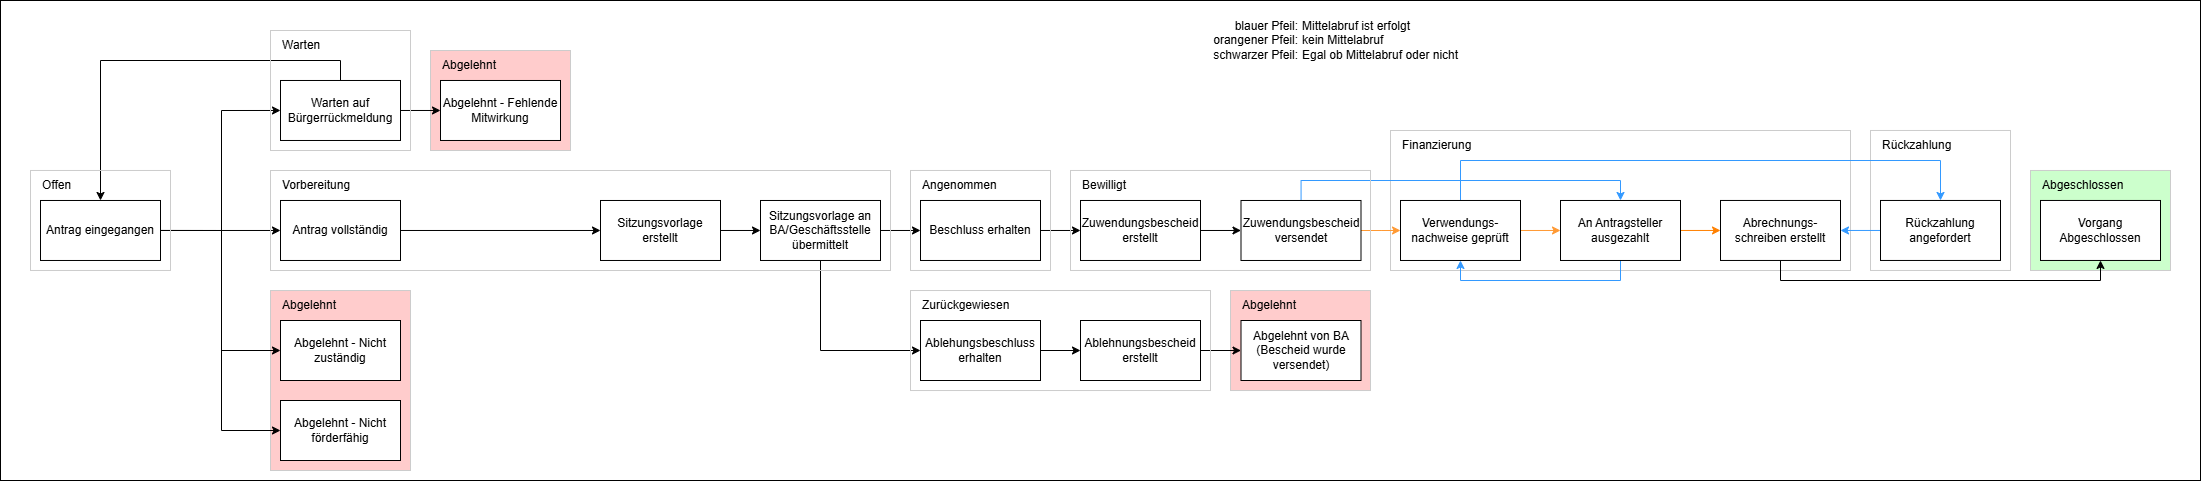

The diagram above was exported from draw.io. Its source (the exported page's mxGraphModel, read from the mxfile embedded in the PNG):
<mxGraphModel dx="2037" dy="1201" grid="1" gridSize="10" guides="1" tooltips="1" connect="1" arrows="1" fold="1" page="1" pageScale="1" pageWidth="827" pageHeight="1169" math="0" shadow="0">
  <root>
    <mxCell id="0" />
    <mxCell id="1" parent="0" />
    <mxCell id="Ftm4ww8VOkYHxUM9xgMZ-12" value="" style="rounded=0;whiteSpace=wrap;html=1;" vertex="1" parent="1">
      <mxGeometry x="40" y="40" width="2200" height="480" as="geometry" />
    </mxCell>
    <mxCell id="y7rmTdMfIZ_SfZMQWdms-1" value="" style="whiteSpace=wrap;html=1;fillColor=none;strokeColor=light-dark(#CCCCCC,#808080);" parent="1" vertex="1">
      <mxGeometry x="1910" y="169.98" width="140" height="140" as="geometry" />
    </mxCell>
    <mxCell id="Ftm4ww8VOkYHxUM9xgMZ-1" value="" style="whiteSpace=wrap;html=1;fillColor=none;strokeColor=light-dark(#CCCCCC,#808080);" vertex="1" parent="1">
      <mxGeometry x="1430" y="170" width="460" height="140" as="geometry" />
    </mxCell>
    <mxCell id="fgHsvAFtxN6ekQK5cflv-62" value="" style="whiteSpace=wrap;html=1;fillColor=light-dark(#CCFFCC,#66CC00);strokeColor=light-dark(#CCCCCC,#808080);" parent="1" vertex="1">
      <mxGeometry x="2070" y="209.98" width="140" height="100" as="geometry" />
    </mxCell>
    <mxCell id="fgHsvAFtxN6ekQK5cflv-51" value="" style="whiteSpace=wrap;html=1;fillColor=light-dark(#FFCCCC,#CC0000);strokeColor=light-dark(#CCCCCC,#808080);" parent="1" vertex="1">
      <mxGeometry x="1270" y="330.02" width="140" height="100" as="geometry" />
    </mxCell>
    <mxCell id="fgHsvAFtxN6ekQK5cflv-43" value="" style="whiteSpace=wrap;html=1;fillColor=light-dark(#FFCCCC,#CC0000);strokeColor=light-dark(#CCCCCC,#808080);" parent="1" vertex="1">
      <mxGeometry x="470" y="90" width="140" height="100" as="geometry" />
    </mxCell>
    <mxCell id="fgHsvAFtxN6ekQK5cflv-45" value="" style="whiteSpace=wrap;html=1;fillColor=light-dark(#FFCCCC,#CC0000);strokeColor=light-dark(#CCCCCC,#808080);" parent="1" vertex="1">
      <mxGeometry x="310" y="330.02" width="140" height="179.98" as="geometry" />
    </mxCell>
    <mxCell id="iAvKH3q7mooC0BbT814b-20" style="edgeStyle=orthogonalEdgeStyle;rounded=0;orthogonalLoop=1;jettySize=auto;html=1;entryX=0;entryY=0.5;entryDx=0;entryDy=0;exitX=1;exitY=0.5;exitDx=0;exitDy=0;" parent="1" source="iAvKH3q7mooC0BbT814b-1" target="iAvKH3q7mooC0BbT814b-2" edge="1">
      <mxGeometry relative="1" as="geometry">
        <mxPoint x="310" y="229.98000000000002" as="targetPoint" />
        <mxPoint x="200.00000000000023" y="229.98000000000002" as="sourcePoint" />
        <Array as="points">
          <mxPoint x="261" y="270" />
          <mxPoint x="261" y="150" />
        </Array>
      </mxGeometry>
    </mxCell>
    <mxCell id="iAvKH3q7mooC0BbT814b-21" style="edgeStyle=orthogonalEdgeStyle;rounded=0;orthogonalLoop=1;jettySize=auto;html=1;entryX=0;entryY=0.5;entryDx=0;entryDy=0;exitX=1;exitY=0.5;exitDx=0;exitDy=0;" parent="1" source="iAvKH3q7mooC0BbT814b-1" target="iAvKH3q7mooC0BbT814b-9" edge="1">
      <mxGeometry relative="1" as="geometry">
        <mxPoint x="240" y="269.98" as="sourcePoint" />
      </mxGeometry>
    </mxCell>
    <mxCell id="iAvKH3q7mooC0BbT814b-22" style="edgeStyle=orthogonalEdgeStyle;rounded=0;orthogonalLoop=1;jettySize=auto;html=1;entryX=0;entryY=0.5;entryDx=0;entryDy=0;exitX=1;exitY=0.5;exitDx=0;exitDy=0;" parent="1" source="iAvKH3q7mooC0BbT814b-1" target="iAvKH3q7mooC0BbT814b-4" edge="1">
      <mxGeometry relative="1" as="geometry">
        <mxPoint x="200" y="310" as="sourcePoint" />
        <Array as="points">
          <mxPoint x="261" y="270" />
          <mxPoint x="261" y="390" />
        </Array>
      </mxGeometry>
    </mxCell>
    <mxCell id="iAvKH3q7mooC0BbT814b-23" style="edgeStyle=orthogonalEdgeStyle;rounded=0;orthogonalLoop=1;jettySize=auto;html=1;entryX=0;entryY=0.5;entryDx=0;entryDy=0;exitX=1;exitY=0.5;exitDx=0;exitDy=0;" parent="1" source="iAvKH3q7mooC0BbT814b-1" target="iAvKH3q7mooC0BbT814b-5" edge="1">
      <mxGeometry relative="1" as="geometry">
        <mxPoint x="200" y="310" as="sourcePoint" />
        <Array as="points">
          <mxPoint x="261" y="270" />
          <mxPoint x="261" y="470" />
        </Array>
      </mxGeometry>
    </mxCell>
    <mxCell id="iAvKH3q7mooC0BbT814b-1" value="Antrag eingegangen" style="rounded=0;whiteSpace=wrap;html=1;" parent="1" vertex="1">
      <mxGeometry x="80" y="239.98000000000002" width="120" height="60" as="geometry" />
    </mxCell>
    <mxCell id="fgHsvAFtxN6ekQK5cflv-5" style="edgeStyle=orthogonalEdgeStyle;rounded=0;orthogonalLoop=1;jettySize=auto;html=1;entryX=0.5;entryY=1;entryDx=0;entryDy=0;" parent="1" source="iAvKH3q7mooC0BbT814b-2" target="fgHsvAFtxN6ekQK5cflv-40" edge="1">
      <mxGeometry relative="1" as="geometry">
        <mxPoint x="140.00000000000023" y="199.98000000000002" as="targetPoint" />
        <Array as="points">
          <mxPoint x="380" y="100" />
          <mxPoint x="140" y="100" />
        </Array>
      </mxGeometry>
    </mxCell>
    <mxCell id="fgHsvAFtxN6ekQK5cflv-6" style="edgeStyle=orthogonalEdgeStyle;rounded=0;orthogonalLoop=1;jettySize=auto;html=1;entryX=0;entryY=0.5;entryDx=0;entryDy=0;" parent="1" source="iAvKH3q7mooC0BbT814b-2" target="iAvKH3q7mooC0BbT814b-3" edge="1">
      <mxGeometry relative="1" as="geometry" />
    </mxCell>
    <mxCell id="iAvKH3q7mooC0BbT814b-2" value="Warten auf Bürgerrückmeldung" style="rounded=0;whiteSpace=wrap;html=1;" parent="1" vertex="1">
      <mxGeometry x="320" y="119.98000000000002" width="120" height="60" as="geometry" />
    </mxCell>
    <mxCell id="iAvKH3q7mooC0BbT814b-3" value="Abgelehnt - Fehlende Mitwirkung" style="rounded=0;whiteSpace=wrap;html=1;" parent="1" vertex="1">
      <mxGeometry x="480" y="119.98000000000002" width="120" height="60" as="geometry" />
    </mxCell>
    <mxCell id="iAvKH3q7mooC0BbT814b-4" value="Abgelehnt - Nicht zuständig" style="rounded=0;whiteSpace=wrap;html=1;" parent="1" vertex="1">
      <mxGeometry x="320" y="360" width="120" height="60" as="geometry" />
    </mxCell>
    <mxCell id="iAvKH3q7mooC0BbT814b-5" value="Abgelehnt - Nicht förderfähig" style="rounded=0;whiteSpace=wrap;html=1;" parent="1" vertex="1">
      <mxGeometry x="320" y="440" width="120" height="60" as="geometry" />
    </mxCell>
    <mxCell id="iAvKH3q7mooC0BbT814b-6" value="Abgelehnt von BA (Bescheid wurde versendet)" style="rounded=0;whiteSpace=wrap;html=1;" parent="1" vertex="1">
      <mxGeometry x="1280.5" y="360" width="120" height="60" as="geometry" />
    </mxCell>
    <mxCell id="fgHsvAFtxN6ekQK5cflv-13" style="edgeStyle=orthogonalEdgeStyle;rounded=0;orthogonalLoop=1;jettySize=auto;html=1;entryX=0;entryY=0.5;entryDx=0;entryDy=0;" parent="1" source="iAvKH3q7mooC0BbT814b-7" target="iAvKH3q7mooC0BbT814b-6" edge="1">
      <mxGeometry relative="1" as="geometry" />
    </mxCell>
    <mxCell id="iAvKH3q7mooC0BbT814b-7" value="Ablehnungsbescheid erstellt" style="rounded=0;whiteSpace=wrap;html=1;" parent="1" vertex="1">
      <mxGeometry x="1120" y="360" width="120" height="60" as="geometry" />
    </mxCell>
    <mxCell id="fgHsvAFtxN6ekQK5cflv-12" style="edgeStyle=orthogonalEdgeStyle;rounded=0;orthogonalLoop=1;jettySize=auto;html=1;entryX=0;entryY=0.5;entryDx=0;entryDy=0;" parent="1" source="iAvKH3q7mooC0BbT814b-8" target="iAvKH3q7mooC0BbT814b-7" edge="1">
      <mxGeometry relative="1" as="geometry" />
    </mxCell>
    <mxCell id="iAvKH3q7mooC0BbT814b-8" value="Ablehungsbeschluss erhalten" style="rounded=0;whiteSpace=wrap;html=1;" parent="1" vertex="1">
      <mxGeometry x="960" y="360" width="120" height="60" as="geometry" />
    </mxCell>
    <mxCell id="fgHsvAFtxN6ekQK5cflv-7" style="edgeStyle=orthogonalEdgeStyle;rounded=0;orthogonalLoop=1;jettySize=auto;html=1;entryX=0;entryY=0.5;entryDx=0;entryDy=0;" parent="1" source="iAvKH3q7mooC0BbT814b-9" target="iAvKH3q7mooC0BbT814b-10" edge="1">
      <mxGeometry relative="1" as="geometry" />
    </mxCell>
    <mxCell id="iAvKH3q7mooC0BbT814b-9" value="Antrag vollständig" style="rounded=0;whiteSpace=wrap;html=1;" parent="1" vertex="1">
      <mxGeometry x="320" y="239.98000000000002" width="120" height="60" as="geometry" />
    </mxCell>
    <mxCell id="fgHsvAFtxN6ekQK5cflv-8" style="edgeStyle=orthogonalEdgeStyle;rounded=0;orthogonalLoop=1;jettySize=auto;html=1;entryX=0;entryY=0.5;entryDx=0;entryDy=0;" parent="1" source="iAvKH3q7mooC0BbT814b-10" target="iAvKH3q7mooC0BbT814b-11" edge="1">
      <mxGeometry relative="1" as="geometry" />
    </mxCell>
    <mxCell id="iAvKH3q7mooC0BbT814b-10" value="Sitzungsvorlage erstellt" style="rounded=0;whiteSpace=wrap;html=1;" parent="1" vertex="1">
      <mxGeometry x="640" y="239.98000000000002" width="120" height="60" as="geometry" />
    </mxCell>
    <mxCell id="fgHsvAFtxN6ekQK5cflv-9" style="edgeStyle=orthogonalEdgeStyle;rounded=0;orthogonalLoop=1;jettySize=auto;html=1;entryX=0;entryY=0.5;entryDx=0;entryDy=0;" parent="1" source="iAvKH3q7mooC0BbT814b-11" target="iAvKH3q7mooC0BbT814b-13" edge="1">
      <mxGeometry relative="1" as="geometry" />
    </mxCell>
    <mxCell id="fgHsvAFtxN6ekQK5cflv-10" style="edgeStyle=orthogonalEdgeStyle;rounded=0;orthogonalLoop=1;jettySize=auto;html=1;entryX=0;entryY=0.5;entryDx=0;entryDy=0;" parent="1" source="iAvKH3q7mooC0BbT814b-11" target="iAvKH3q7mooC0BbT814b-8" edge="1">
      <mxGeometry relative="1" as="geometry">
        <Array as="points">
          <mxPoint x="860" y="390" />
        </Array>
      </mxGeometry>
    </mxCell>
    <mxCell id="iAvKH3q7mooC0BbT814b-11" value="Sitzungsvorlage an BA/Geschäftsstelle übermittelt" style="rounded=0;whiteSpace=wrap;html=1;" parent="1" vertex="1">
      <mxGeometry x="800" y="239.98000000000002" width="120" height="60" as="geometry" />
    </mxCell>
    <mxCell id="fgHsvAFtxN6ekQK5cflv-11" style="edgeStyle=orthogonalEdgeStyle;rounded=0;orthogonalLoop=1;jettySize=auto;html=1;entryX=0;entryY=0.5;entryDx=0;entryDy=0;" parent="1" source="iAvKH3q7mooC0BbT814b-13" target="iAvKH3q7mooC0BbT814b-14" edge="1">
      <mxGeometry relative="1" as="geometry" />
    </mxCell>
    <mxCell id="iAvKH3q7mooC0BbT814b-13" value="Beschluss erhalten" style="rounded=0;whiteSpace=wrap;html=1;" parent="1" vertex="1">
      <mxGeometry x="960" y="239.98000000000002" width="120" height="60" as="geometry" />
    </mxCell>
    <mxCell id="fgHsvAFtxN6ekQK5cflv-14" style="edgeStyle=orthogonalEdgeStyle;rounded=0;orthogonalLoop=1;jettySize=auto;html=1;entryX=0;entryY=0.5;entryDx=0;entryDy=0;" parent="1" source="iAvKH3q7mooC0BbT814b-14" target="iAvKH3q7mooC0BbT814b-15" edge="1">
      <mxGeometry relative="1" as="geometry" />
    </mxCell>
    <mxCell id="iAvKH3q7mooC0BbT814b-14" value="Zuwendungsbescheid erstellt" style="rounded=0;whiteSpace=wrap;html=1;" parent="1" vertex="1">
      <mxGeometry x="1120" y="239.98000000000002" width="120" height="60" as="geometry" />
    </mxCell>
    <mxCell id="fgHsvAFtxN6ekQK5cflv-21" style="edgeStyle=orthogonalEdgeStyle;rounded=0;orthogonalLoop=1;jettySize=auto;html=1;entryX=0;entryY=0.5;entryDx=0;entryDy=0;strokeColor=#FF9933;" parent="1" source="iAvKH3q7mooC0BbT814b-15" target="iAvKH3q7mooC0BbT814b-16" edge="1">
      <mxGeometry relative="1" as="geometry" />
    </mxCell>
    <mxCell id="fgHsvAFtxN6ekQK5cflv-22" style="edgeStyle=orthogonalEdgeStyle;rounded=0;orthogonalLoop=1;jettySize=auto;html=1;entryX=0.5;entryY=0;entryDx=0;entryDy=0;strokeColor=#3399FF;" parent="1" source="iAvKH3q7mooC0BbT814b-15" target="iAvKH3q7mooC0BbT814b-17" edge="1">
      <mxGeometry relative="1" as="geometry">
        <Array as="points">
          <mxPoint x="1340" y="219.98000000000002" />
          <mxPoint x="1660" y="219.98000000000002" />
        </Array>
      </mxGeometry>
    </mxCell>
    <mxCell id="iAvKH3q7mooC0BbT814b-15" value="Zuwendungsbescheid versendet" style="rounded=0;whiteSpace=wrap;html=1;" parent="1" vertex="1">
      <mxGeometry x="1280.5" y="239.98000000000002" width="120" height="60" as="geometry" />
    </mxCell>
    <mxCell id="fgHsvAFtxN6ekQK5cflv-26" style="edgeStyle=orthogonalEdgeStyle;rounded=0;orthogonalLoop=1;jettySize=auto;html=1;entryX=0;entryY=0.5;entryDx=0;entryDy=0;fillColor=#FF9933;strokeColor=#FF9933;" parent="1" source="iAvKH3q7mooC0BbT814b-16" target="iAvKH3q7mooC0BbT814b-17" edge="1">
      <mxGeometry relative="1" as="geometry" />
    </mxCell>
    <mxCell id="Ftm4ww8VOkYHxUM9xgMZ-10" style="edgeStyle=orthogonalEdgeStyle;rounded=0;orthogonalLoop=1;jettySize=auto;html=1;entryX=0.5;entryY=0;entryDx=0;entryDy=0;strokeColor=#3399FF;" edge="1" parent="1" source="iAvKH3q7mooC0BbT814b-16" target="iAvKH3q7mooC0BbT814b-18">
      <mxGeometry relative="1" as="geometry">
        <Array as="points">
          <mxPoint x="1500" y="200" />
          <mxPoint x="1980" y="200" />
        </Array>
      </mxGeometry>
    </mxCell>
    <mxCell id="iAvKH3q7mooC0BbT814b-16" value="Verwendungs-&lt;div&gt;nachweise geprüft&lt;/div&gt;" style="rounded=0;whiteSpace=wrap;html=1;" parent="1" vertex="1">
      <mxGeometry x="1440" y="239.98000000000002" width="120" height="60" as="geometry" />
    </mxCell>
    <mxCell id="fgHsvAFtxN6ekQK5cflv-23" style="edgeStyle=orthogonalEdgeStyle;rounded=0;orthogonalLoop=1;jettySize=auto;html=1;entryX=0.5;entryY=1;entryDx=0;entryDy=0;strokeColor=#3399FF;" parent="1" source="iAvKH3q7mooC0BbT814b-17" target="iAvKH3q7mooC0BbT814b-16" edge="1">
      <mxGeometry relative="1" as="geometry">
        <Array as="points">
          <mxPoint x="1660" y="319.98" />
          <mxPoint x="1500" y="319.98" />
        </Array>
      </mxGeometry>
    </mxCell>
    <mxCell id="Ftm4ww8VOkYHxUM9xgMZ-4" style="edgeStyle=orthogonalEdgeStyle;rounded=0;orthogonalLoop=1;jettySize=auto;html=1;entryX=0;entryY=0.5;entryDx=0;entryDy=0;strokeColor=#FF8000;" edge="1" parent="1" source="iAvKH3q7mooC0BbT814b-17" target="Ftm4ww8VOkYHxUM9xgMZ-3">
      <mxGeometry relative="1" as="geometry" />
    </mxCell>
    <mxCell id="iAvKH3q7mooC0BbT814b-17" value="An Antragsteller ausgezahlt" style="rounded=0;whiteSpace=wrap;html=1;" parent="1" vertex="1">
      <mxGeometry x="1600" y="239.98000000000002" width="120" height="60" as="geometry" />
    </mxCell>
    <mxCell id="Ftm4ww8VOkYHxUM9xgMZ-11" style="edgeStyle=orthogonalEdgeStyle;rounded=0;orthogonalLoop=1;jettySize=auto;html=1;entryX=1;entryY=0.5;entryDx=0;entryDy=0;strokeColor=#3399FF;" edge="1" parent="1" source="iAvKH3q7mooC0BbT814b-18" target="Ftm4ww8VOkYHxUM9xgMZ-3">
      <mxGeometry relative="1" as="geometry" />
    </mxCell>
    <mxCell id="iAvKH3q7mooC0BbT814b-18" value="Rückzahlung angefordert" style="rounded=0;whiteSpace=wrap;html=1;" parent="1" vertex="1">
      <mxGeometry x="1920" y="239.96" width="120" height="60" as="geometry" />
    </mxCell>
    <mxCell id="iAvKH3q7mooC0BbT814b-19" value="Vorgang Abgeschlossen" style="rounded=0;whiteSpace=wrap;html=1;" parent="1" vertex="1">
      <mxGeometry x="2080" y="239.96" width="120" height="60" as="geometry" />
    </mxCell>
    <mxCell id="fgHsvAFtxN6ekQK5cflv-39" value="" style="whiteSpace=wrap;html=1;fillColor=none;strokeColor=light-dark(#CCCCCC,#808080);" parent="1" vertex="1">
      <mxGeometry x="70" y="209.98" width="140" height="100" as="geometry" />
    </mxCell>
    <mxCell id="fgHsvAFtxN6ekQK5cflv-40" value="&lt;div align=&quot;left&quot;&gt;Offen&lt;/div&gt;" style="text;html=1;whiteSpace=wrap;strokeColor=none;fillColor=none;align=left;verticalAlign=middle;rounded=0;" parent="1" vertex="1">
      <mxGeometry x="80" y="209.98" width="120" height="30" as="geometry" />
    </mxCell>
    <mxCell id="fgHsvAFtxN6ekQK5cflv-41" value="" style="whiteSpace=wrap;html=1;fillColor=none;strokeColor=light-dark(#CCCCCC,#808080);" parent="1" vertex="1">
      <mxGeometry x="310" y="70" width="140" height="120" as="geometry" />
    </mxCell>
    <mxCell id="fgHsvAFtxN6ekQK5cflv-42" value="Warten" style="text;html=1;whiteSpace=wrap;strokeColor=none;fillColor=none;align=left;verticalAlign=middle;rounded=0;" parent="1" vertex="1">
      <mxGeometry x="320" y="70" width="120" height="30" as="geometry" />
    </mxCell>
    <mxCell id="fgHsvAFtxN6ekQK5cflv-44" value="Abgelehnt" style="text;html=1;whiteSpace=wrap;strokeColor=none;fillColor=none;align=left;verticalAlign=middle;rounded=0;" parent="1" vertex="1">
      <mxGeometry x="480" y="89.97999999999999" width="120" height="30" as="geometry" />
    </mxCell>
    <mxCell id="fgHsvAFtxN6ekQK5cflv-46" value="Abgelehnt" style="text;html=1;whiteSpace=wrap;strokeColor=none;fillColor=none;align=left;verticalAlign=middle;rounded=0;" parent="1" vertex="1">
      <mxGeometry x="320" y="330" width="120" height="30" as="geometry" />
    </mxCell>
    <mxCell id="fgHsvAFtxN6ekQK5cflv-47" value="" style="whiteSpace=wrap;html=1;fillColor=none;strokeColor=light-dark(#CCCCCC,#808080);" parent="1" vertex="1">
      <mxGeometry x="310" y="210" width="620" height="100" as="geometry" />
    </mxCell>
    <mxCell id="fgHsvAFtxN6ekQK5cflv-48" value="Vorbereitung" style="text;html=1;whiteSpace=wrap;strokeColor=none;fillColor=none;align=left;verticalAlign=middle;rounded=0;" parent="1" vertex="1">
      <mxGeometry x="320" y="209.98000000000002" width="120" height="30" as="geometry" />
    </mxCell>
    <mxCell id="fgHsvAFtxN6ekQK5cflv-49" value="" style="whiteSpace=wrap;html=1;fillColor=none;strokeColor=light-dark(#CCCCCC,#808080);" parent="1" vertex="1">
      <mxGeometry x="950" y="330.02" width="300" height="100" as="geometry" />
    </mxCell>
    <mxCell id="fgHsvAFtxN6ekQK5cflv-50" value="Zurückgewiesen" style="text;html=1;whiteSpace=wrap;strokeColor=none;fillColor=none;align=left;verticalAlign=middle;rounded=0;" parent="1" vertex="1">
      <mxGeometry x="960" y="330.02" width="120" height="30" as="geometry" />
    </mxCell>
    <mxCell id="fgHsvAFtxN6ekQK5cflv-52" value="Abgelehnt" style="text;html=1;whiteSpace=wrap;strokeColor=none;fillColor=none;align=left;verticalAlign=middle;rounded=0;" parent="1" vertex="1">
      <mxGeometry x="1280" y="330.02" width="120" height="30" as="geometry" />
    </mxCell>
    <mxCell id="fgHsvAFtxN6ekQK5cflv-53" value="" style="whiteSpace=wrap;html=1;fillColor=none;strokeColor=light-dark(#CCCCCC,#808080);" parent="1" vertex="1">
      <mxGeometry x="950" y="209.98" width="140" height="100" as="geometry" />
    </mxCell>
    <mxCell id="fgHsvAFtxN6ekQK5cflv-54" value="Angenommen" style="text;html=1;whiteSpace=wrap;strokeColor=none;fillColor=none;align=left;verticalAlign=middle;rounded=0;" parent="1" vertex="1">
      <mxGeometry x="960" y="209.98" width="120" height="30" as="geometry" />
    </mxCell>
    <mxCell id="fgHsvAFtxN6ekQK5cflv-55" value="" style="whiteSpace=wrap;html=1;fillColor=none;strokeColor=light-dark(#CCCCCC,#808080);" parent="1" vertex="1">
      <mxGeometry x="1110" y="209.98" width="300" height="100" as="geometry" />
    </mxCell>
    <mxCell id="fgHsvAFtxN6ekQK5cflv-56" value="Bewilligt" style="text;html=1;whiteSpace=wrap;strokeColor=none;fillColor=none;align=left;verticalAlign=middle;rounded=0;" parent="1" vertex="1">
      <mxGeometry x="1120" y="209.98" width="120" height="30" as="geometry" />
    </mxCell>
    <mxCell id="fgHsvAFtxN6ekQK5cflv-60" value="Finanzierung" style="text;html=1;whiteSpace=wrap;strokeColor=none;fillColor=none;align=left;verticalAlign=middle;rounded=0;" parent="1" vertex="1">
      <mxGeometry x="1440" y="170" width="120" height="30" as="geometry" />
    </mxCell>
    <mxCell id="fgHsvAFtxN6ekQK5cflv-63" value="Abgeschlossen" style="text;html=1;whiteSpace=wrap;strokeColor=none;fillColor=none;align=left;verticalAlign=middle;rounded=0;" parent="1" vertex="1">
      <mxGeometry x="2080" y="209.98" width="120" height="30" as="geometry" />
    </mxCell>
    <mxCell id="Uaah2FpGAcyfhzhf-Cmc-2" value="&lt;div align=&quot;right&quot;&gt;blauer Pfeil:&lt;/div&gt;&lt;div align=&quot;right&quot;&gt;orangener Pfeil:&lt;/div&gt;&lt;div align=&quot;right&quot;&gt;schwarzer Pfeil:&lt;/div&gt;" style="text;html=1;whiteSpace=wrap;strokeColor=none;fillColor=none;align=right;verticalAlign=middle;rounded=0;" parent="1" vertex="1">
      <mxGeometry x="1250" y="40" width="90" height="80" as="geometry" />
    </mxCell>
    <mxCell id="Uaah2FpGAcyfhzhf-Cmc-3" value="&lt;div align=&quot;left&quot;&gt;Mittelabruf ist erfolgt&lt;/div&gt;&lt;div align=&quot;left&quot;&gt;kein Mittelabruf&lt;/div&gt;&lt;div align=&quot;left&quot;&gt; Egal ob Mittelabruf oder nicht&lt;/div&gt;" style="text;html=1;whiteSpace=wrap;strokeColor=none;fillColor=none;align=left;verticalAlign=middle;rounded=0;" parent="1" vertex="1">
      <mxGeometry x="1340" y="40" width="180" height="80" as="geometry" />
    </mxCell>
    <mxCell id="y7rmTdMfIZ_SfZMQWdms-2" value="Rückzahlung" style="text;html=1;whiteSpace=wrap;strokeColor=none;fillColor=none;align=left;verticalAlign=middle;rounded=0;" parent="1" vertex="1">
      <mxGeometry x="1920" y="169.98" width="120" height="30" as="geometry" />
    </mxCell>
    <mxCell id="Ftm4ww8VOkYHxUM9xgMZ-6" style="edgeStyle=orthogonalEdgeStyle;rounded=0;orthogonalLoop=1;jettySize=auto;html=1;entryX=0.5;entryY=1;entryDx=0;entryDy=0;strokeColor=#000000;" edge="1" parent="1" source="Ftm4ww8VOkYHxUM9xgMZ-3" target="iAvKH3q7mooC0BbT814b-19">
      <mxGeometry relative="1" as="geometry">
        <Array as="points">
          <mxPoint x="1820" y="320" />
          <mxPoint x="2140" y="320" />
        </Array>
      </mxGeometry>
    </mxCell>
    <mxCell id="Ftm4ww8VOkYHxUM9xgMZ-3" value="Abrechnungs-&lt;div&gt;schreiben erstellt&lt;/div&gt;" style="rounded=0;whiteSpace=wrap;html=1;" vertex="1" parent="1">
      <mxGeometry x="1760" y="239.96" width="120" height="60" as="geometry" />
    </mxCell>
  </root>
</mxGraphModel>